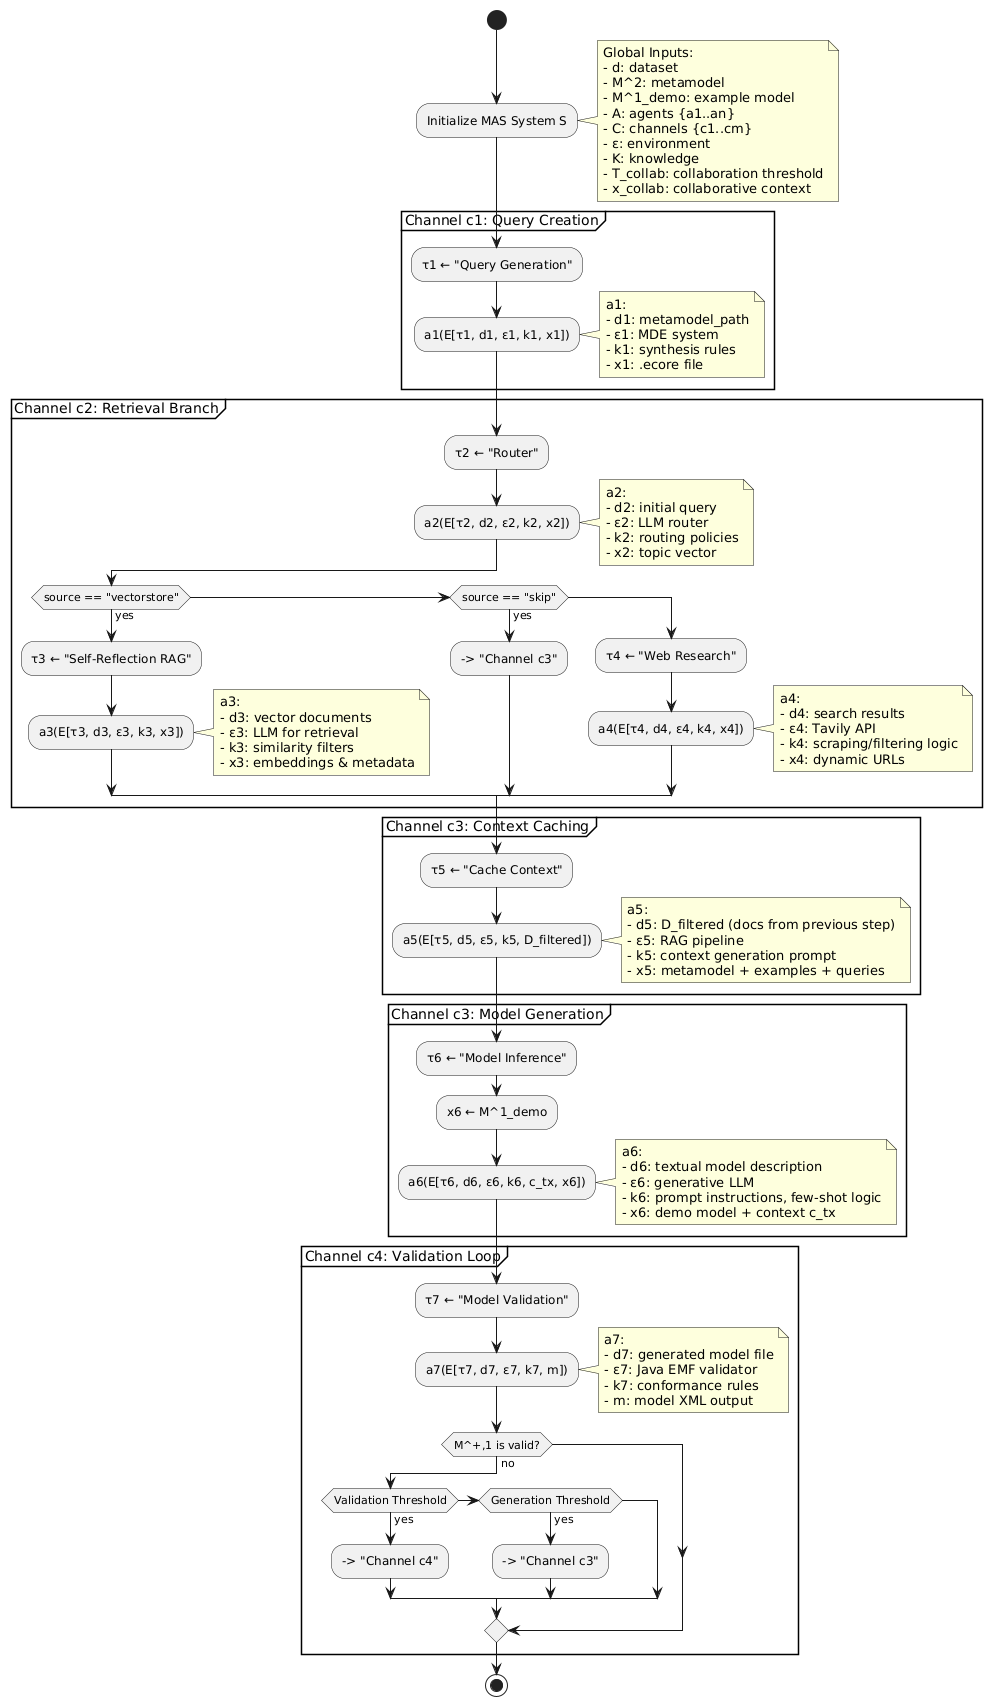

The diagram above was rendered by PlantUML. Its source (embedded in the PNG):
@startuml
start

:Initialize MAS System S;
note right
Global Inputs:
- d: dataset
- M^2: metamodel
- M^1_demo: example model
- A: agents {a1..an}
- C: channels {c1..cm}
- ε: environment
- K: knowledge
- T_collab: collaboration threshold
- x_collab: collaborative context
end note

partition "Channel c1: Query Creation" {
    :τ1 ← "Query Generation";
    :a1(E[τ1, d1, ε1, k1, x1]);
    note right
    a1:
    - d1: metamodel_path
    - ε1: MDE system
    - k1: synthesis rules
    - x1: .ecore file
    end note
}

partition "Channel c2: Retrieval Branch" {
    :τ2 ← "Router";
    :a2(E[τ2, d2, ε2, k2, x2]);
    note right
    a2:
    - d2: initial query
    - ε2: LLM router
    - k2: routing policies
    - x2: topic vector
    end note

    if (source == "vectorstore") then (yes)
        :τ3 ← "Self-Reflection RAG";
        :a3(E[τ3, d3, ε3, k3, x3]);
        note right
        a3:
        - d3: vector documents
        - ε3: LLM for retrieval
        - k3: similarity filters
        - x3: embeddings & metadata
        end note
    else if (source == "skip") then (yes)
        --> "Channel c3"
    else
        :τ4 ← "Web Research";
        :a4(E[τ4, d4, ε4, k4, x4]);
        note right
        a4:
        - d4: search results
        - ε4: Tavily API
        - k4: scraping/filtering logic
        - x4: dynamic URLs
        end note
    endif
}

partition "Channel c3: Context Caching" {
    :τ5 ← "Cache Context";
    :a5(E[τ5, d5, ε5, k5, D_filtered]);
    note right
    a5:
    - d5: D_filtered (docs from previous step)
    - ε5: RAG pipeline
    - k5: context generation prompt
    - x5: metamodel + examples + queries
    end note
}

partition "Channel c3: Model Generation" {
    :τ6 ← "Model Inference";
    :x6 ← M^1_demo;
    :a6(E[τ6, d6, ε6, k6, c_tx, x6]);
    note right
    a6:
    - d6: textual model description
    - ε6: generative LLM
    - k6: prompt instructions, few-shot logic
    - x6: demo model + context c_tx
    end note
}

partition "Channel c4: Validation Loop" {
    :τ7 ← "Model Validation";
    :a7(E[τ7, d7, ε7, k7, m]);
    note right
    a7:
    - d7: generated model file
    - ε7: Java EMF validator
    - k7: conformance rules
    - m: model XML output
    end note

    if (M^+,1 is valid?) then (no)
        if (Validation Threshold) then (yes)
            --> "Channel c4"
        else if (Generation Threshold) then (yes)
            --> "Channel c3"
        endif
    endif
}

stop
@enduml